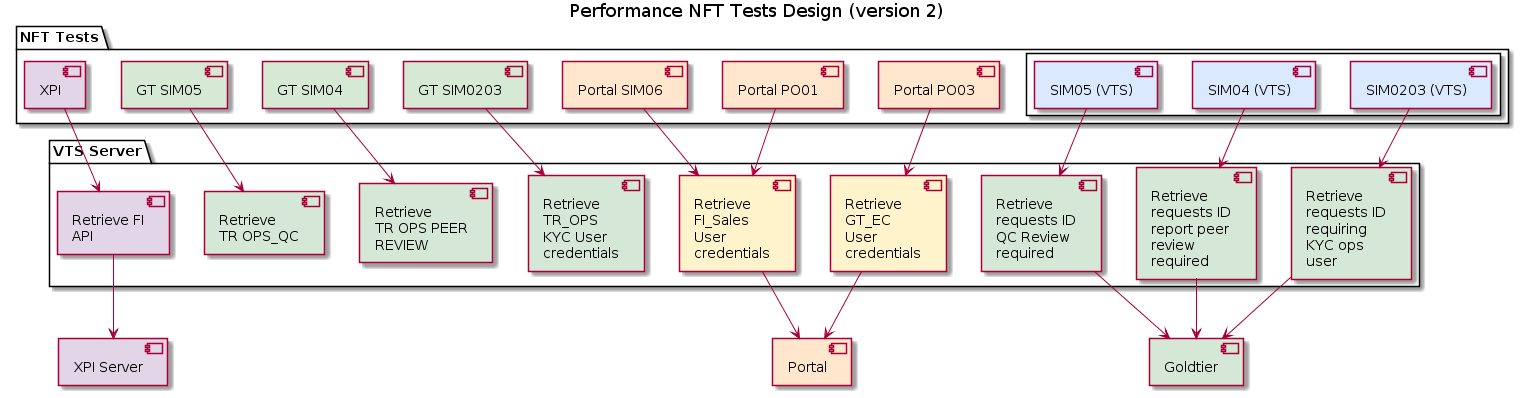

The diagram above was rendered by PlantUML. Its source (embedded in the PNG):
@startuml
' Performance NFT Tests Design (version 2)
title Performance NFT Tests Design (version 2)

package "NFT Tests" as nft_tests {
  component [Portal PO01] as po01 #ffe6cd
  component [Portal PO03] as po03 #ffe6cd
  component [Portal SIM06] as sim06 #ffe6cd
  component [GT SIM0203] as sim0203 #d5e9d5
  component [GT SIM04] as sim04 #d5e9d5
  component [GT SIM05] as sim05 #d5e9d5
  rectangle {
    component [SIM0203 (VTS)] as vts_sim0203 #dae9fd
    component [SIM04 (VTS)] as vts_sim04 #dae9fd
    component [SIM05 (VTS)] as vts_sim05 #dae9fd
  }
  component [XPI] as xpi #e1d5e7
}

package "VTS Server" as vts {
  component [Retrieve\nFI_Sales\nUser\ncredentials] as fi_sales #fff3cc
  component [Retrieve\nGT_EC\nUser\ncredentials] as gt_ec #fff3cc
  component [Retrieve\nTR_OPS\nKYC User\ncredentials] as tr_ops_user #d5e8d7
  component [Retrieve\nTR OPS PEER\nREVIEW] as tr_ops_peer #d5e8d7
  component [Retrieve\nrequests ID\nrequiring\nKYC ops\nuser] as kyc_ops #d5e8d7
  component [Retrieve\nrequests ID\nreport peer\nreview\nrequired] as peer_review #d5e8d7
  component [Retrieve\nTR OPS_QC] as ops_qc #d5e8d7
  component [Retrieve\nrequests ID\nQC Review\nrequired] as qc_review #d5e8d7
  component [Retrieve FI\nAPI] as fi_api #e1d5e7
}

component Portal as portal #ffe6cd
component Goldtier as gt #d5e8d7
component [XPI Server] as xpi_server #e1d5e7

xpi --> fi_api
fi_api --> xpi_server
po01 --> fi_sales
sim06 --> fi_sales
po03 --> gt_ec
sim0203 --> tr_ops_user
sim04 --> tr_ops_peer
sim05 --> ops_qc
/'
tr_ops_user --> kyc_ops
tr_ops_peer --> peer_review
ops_qc --> qc_review
'/
kyc_ops --> gt
peer_review --> gt
qc_review --> gt
fi_sales --> portal
gt_ec --> portal
'
vts_sim0203 --> kyc_ops
vts_sim04 --> peer_review
vts_sim05 --> qc_review
'
/'
po01 -[hidden]> sim06
sim06 -[hidden]> po03
po03 -[hidden]> sim0203
sim0203 -[hidden]> sim04
sim04 -[hidden]> sim05
sim05 -[hidden]> vts_sim0203
vts_sim0203 -[hidden]> vts_sim04
vts_sim04 -[hidden]> vts_sim05
gt -[hidden]> xpi_server
xpi_server -[hidden]> portal
'/

@enduml